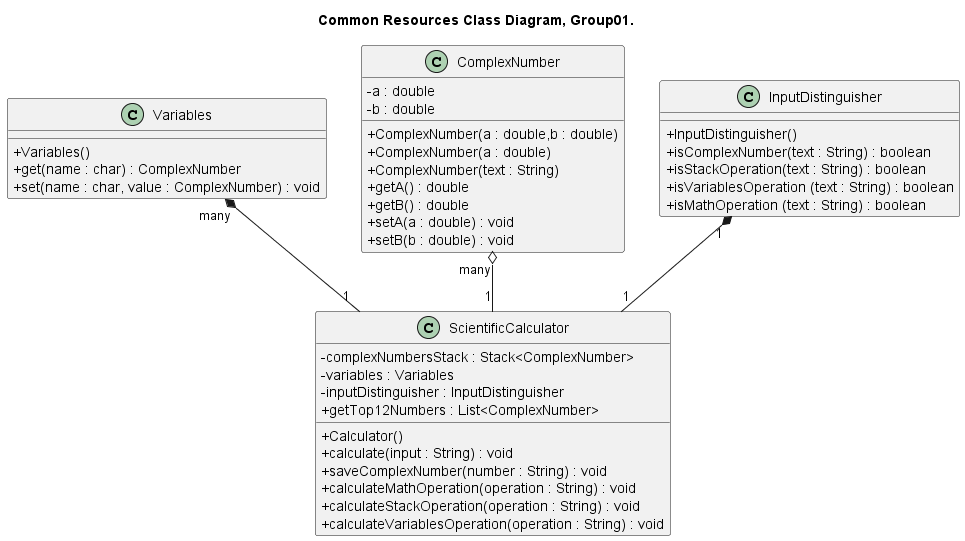

The diagram above was rendered by PlantUML. Its source (embedded in the PNG):
@startuml Common Resources ClassDiagram, Group01.

title Common Resources Class Diagram, Group01.

skinparam ClassAttributeIconSize 0
class Variables{
    + Variables()
    + get(name : char) : ComplexNumber
    + set(name : char, value : ComplexNumber) : void
}

class ComplexNumber{
    - a : double
    - b : double
    + ComplexNumber(a : double,b : double)
    + ComplexNumber(a : double)
    + ComplexNumber(text : String)
    + getA() : double
    + getB() : double 
    + setA(a : double) : void
    + setB(b : double) : void
}


class InputDistinguisher{
    + InputDistinguisher()
    + isComplexNumber(text : String) : boolean
    + isStackOperation(text : String) : boolean
    + isVariablesOperation (text : String) : boolean
    + isMathOperation (text : String) : boolean
}

class ScientificCalculator{
    - complexNumbersStack : Stack<ComplexNumber>
    - variables : Variables
    - inputDistinguisher : InputDistinguisher
    + Calculator()
    + getTop12Numbers : List<ComplexNumber>
    + calculate(input : String) : void 
    + saveComplexNumber(number : String) : void
    + calculateMathOperation(operation : String) : void
    + calculateStackOperation(operation : String) : void
    + calculateVariablesOperation(operation : String) : void
}

ComplexNumber "many" o-- "1" ScientificCalculator
Variables "many" *-- "1" ScientificCalculator
InputDistinguisher "1" *-- "1" ScientificCalculator

@enduml